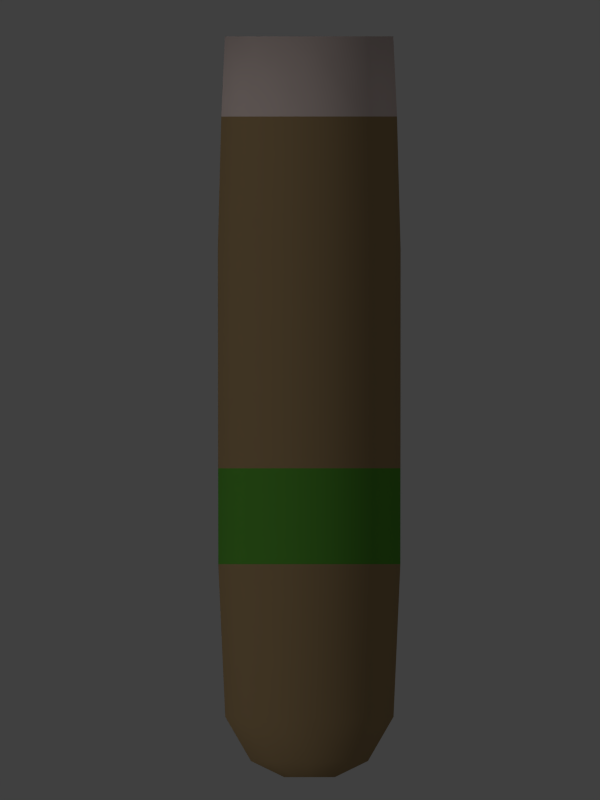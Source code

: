 # Source: 033-cigars.blend  (saved by Blender 2.79.0; exported with 4.5.12 LTS)
import bpy
from mathutils import Matrix  # noqa: F401  (used for matrix-valued properties, if any)

bpy.ops.wm.read_factory_settings(use_empty=True)
scene = bpy.context.scene
scene.name = 'Scene'

# ---- collections
col_collection_1 = bpy.data.collections.new('Collection 1'); scene.collection.children.link(col_collection_1)

# ---- materials (node trees are filled in below, after node groups)
mat_brown = bpy.data.materials.new('Brown')
mat_brown.alpha_threshold = 0.0
mat_brown.use_transparent_shadow = False
mat_brown.diffuse_color = (0.3095, 0.2122, 0.1046, 1.0)
mat_brown.roughness = 0.5
mat_white = bpy.data.materials.new('White')
mat_white.alpha_threshold = 0.0
mat_white.use_transparent_shadow = False
mat_white.diffuse_color = (0.6267, 0.5145, 0.4828, 1.0)
mat_white.roughness = 0.5
mat_green = bpy.data.materials.new('Green')
mat_green.alpha_threshold = 0.0
mat_green.use_transparent_shadow = False
mat_green.diffuse_color = (0.0865, 0.2918, 0.0331, 1.0)
mat_green.roughness = 0.5

# ---- material node trees

# ---- world
world_world = bpy.data.worlds.new('World'); scene.world = world_world
world_world.color = (0.05088, 0.05088, 0.05088)
world_world.use_sun_shadow = False
world_world.sun_shadow_jitter_overblur = 0.0
world_world.cycles.sampling_method = 'NONE'
world_world.cycles.sample_map_resolution = 256

# ---- cameras
cam_camera = bpy.data.cameras.new('Camera')
cam_camera.type = 'ORTHO'
cam_camera.clip_end = 100.0
cam_camera.lens = 35.0
cam_camera.sensor_width = 32.0
cam_camera.sensor_height = 18.0
cam_camera.ortho_scale = 5.5
cam_camera.dof.focus_distance = 0.0
cam_camera.dof.aperture_fstop = 128.0

# ---- lights
light_sun = bpy.data.lights.new('Sun', 'SUN')
light_sun.transmission_factor = 0.0
light_sun.angle = 0.1993
light_sun.energy = 0.3
light_sun.shadow_buffer_clip_start = 0.5
light_sun.shadow_soft_size = 0.1
light_sun.shadow_cascade_max_distance = 1000.0
light_sun.cycles.use_multiple_importance_sampling = False
light_lamp_004 = bpy.data.lights.new('Lamp.004', 'POINT')
light_lamp_004.transmission_factor = 0.0
light_lamp_004.cutoff_distance = 30.0
light_lamp_004.energy = 100.0
light_lamp_004.shadow_buffer_clip_start = 1.001
light_lamp_004.shadow_soft_size = 0.1
light_lamp_004.shadow_maximum_resolution = 0.006
light_lamp_004.use_absolute_resolution = True
light_lamp_004.cycles.use_multiple_importance_sampling = False
light_lamp_003 = bpy.data.lights.new('Lamp.003', 'POINT')
light_lamp_003.transmission_factor = 0.0
light_lamp_003.cutoff_distance = 30.0
light_lamp_003.energy = 100.0
light_lamp_003.shadow_buffer_clip_start = 1.001
light_lamp_003.shadow_soft_size = 0.1
light_lamp_003.shadow_maximum_resolution = 0.006
light_lamp_003.use_absolute_resolution = True
light_lamp_003.cycles.use_multiple_importance_sampling = False
light_lamp_002 = bpy.data.lights.new('Lamp.002', 'POINT')
light_lamp_002.transmission_factor = 0.0
light_lamp_002.cutoff_distance = 30.0
light_lamp_002.energy = 100.0
light_lamp_002.shadow_buffer_clip_start = 1.001
light_lamp_002.shadow_soft_size = 0.1
light_lamp_002.shadow_maximum_resolution = 0.006
light_lamp_002.use_absolute_resolution = True
light_lamp_002.cycles.use_multiple_importance_sampling = False
light_lamp_001 = bpy.data.lights.new('Lamp.001', 'POINT')
light_lamp_001.transmission_factor = 0.0
light_lamp_001.cutoff_distance = 30.0
light_lamp_001.energy = 100.0
light_lamp_001.shadow_buffer_clip_start = 1.001
light_lamp_001.shadow_soft_size = 0.1
light_lamp_001.shadow_maximum_resolution = 0.006
light_lamp_001.use_absolute_resolution = True
light_lamp_001.cycles.use_multiple_importance_sampling = False

# ---- meshes
me_cylinder = bpy.data.meshes.new('Cylinder')
me_cylinder.from_pydata([(0.0, 0.5, 2.5), (0.3214, 0.383, 2.5), (0.4924, 0.08682, 2.5), (0.433, -0.25, 2.5), (0.171, -0.4698, 2.5), (-0.171, -0.4698, 2.5), (-0.433, -0.25, 2.5), (-0.4924, 0.08682, 2.5), (-0.3214, 0.383, 2.5), (0.0, 0.5, -2.178), (0.3214, 0.383, -2.178), (0.4924, 0.08682, -2.178), (0.433, -0.25, -2.178), (0.171, -0.4698, -2.178), (-0.171, -0.4698, -2.178), (-0.433, -0.25, -2.178), (-0.4924, 0.08682, -2.178), (-0.3214, 0.383, -2.178), (-1.637e-08, 0.3476, -2.482), (-3.392e-09, 0.1507, -2.593), (0.2234, 0.2662, -2.482), (0.09687, 0.1154, -2.593), (0.3423, 0.06035, -2.482), (0.1484, 0.02617, -2.593), (0.301, -0.1738, -2.482), (0.1305, -0.07535, -2.593), (0.1189, -0.3266, -2.482), (0.05154, -0.1416, -2.593), (-0.1189, -0.3266, -2.482), (-0.05154, -0.1416, -2.593), (-0.301, -0.1738, -2.482), (-0.1305, -0.07535, -2.593), (-0.3423, 0.06035, -2.482), (-0.1484, 0.02617, -2.593), (-0.2234, 0.2662, -2.482), (-0.09687, 0.1154, -2.593), (2.861e-09, 0.5432, 1.035), (0.3492, 0.4161, 1.035), (-0.3492, 0.4161, 1.035), (0.5349, 0.09433, 1.035), (0.4704, -0.2716, 1.035), (0.1858, -0.5104, 1.035), (-0.1858, -0.5104, 1.035), (-0.4704, -0.2716, 1.035), (-0.5349, 0.09433, 1.035), (0.3478, 0.4144, -1.129), (0.5328, 0.09395, -1.129), (0.4685, -0.2705, -1.129), (0.185, -0.5084, -1.129), (-0.185, -0.5084, -1.129), (-0.4685, -0.2705, -1.129), (-0.5328, 0.09395, -1.129), (2.445e-09, 0.541, -1.129), (-0.3478, 0.4144, -1.129), (2.596e-09, 0.5418, -0.4696), (-0.3483, 0.4151, -0.4696), (0.3483, 0.4151, -0.4696), (0.5336, 0.09409, -0.4696), (0.4692, -0.2709, -0.4696), (0.1853, -0.5091, -0.4696), (-0.1853, -0.5091, -0.4696), (-0.4692, -0.2709, -0.4696), (-0.5336, 0.09409, -0.4696), (1.466e-09, 0.5221, 1.949), (-0.3356, 0.4, 1.949), (0.3356, 0.4, 1.949), (0.5142, 0.09067, 1.949), (0.4522, -0.2611, 1.949), (0.1786, -0.4907, 1.949), (-0.1786, -0.4907, 1.949), (-0.4522, -0.2611, 1.949), (-0.5142, 0.09067, 1.949)], [], [(64, 8, 0, 63), (66, 2, 3, 67), (67, 3, 4, 68), (68, 4, 5, 69), (69, 5, 6, 70), (70, 6, 7, 71), (71, 7, 8, 64), (1, 0, 8, 7, 6, 5, 4, 3, 2), (65, 1, 2, 66), (63, 0, 1, 65), (19, 21, 23, 25, 27, 29, 31, 33, 35), (11, 12, 24, 22), (12, 13, 26, 24), (13, 14, 28, 26), (14, 15, 30, 28), (15, 16, 32, 30), (16, 17, 34, 32), (10, 11, 22, 20), (17, 9, 18, 34), (21, 19, 18, 20), (23, 21, 20, 22), (25, 23, 22, 24), (27, 25, 24, 26), (29, 27, 26, 28), (31, 29, 28, 30), (33, 31, 30, 32), (35, 33, 32, 34), (19, 35, 34, 18), (9, 10, 20, 18), (54, 36, 37, 56), (56, 37, 39, 57), (62, 44, 38, 55), (61, 43, 44, 62), (60, 42, 43, 61), (59, 41, 42, 60), (58, 40, 41, 59), (57, 39, 40, 58), (55, 38, 36, 54), (17, 53, 52, 9), (11, 46, 47, 12), (12, 47, 48, 13), (13, 48, 49, 14), (14, 49, 50, 15), (15, 50, 51, 16), (16, 51, 53, 17), (10, 45, 46, 11), (9, 52, 45, 10), (53, 55, 54, 52), (46, 57, 58, 47), (47, 58, 59, 48), (48, 59, 60, 49), (49, 60, 61, 50), (50, 61, 62, 51), (51, 62, 55, 53), (45, 56, 57, 46), (52, 54, 56, 45), (36, 63, 65, 37), (37, 65, 66, 39), (44, 71, 64, 38), (43, 70, 71, 44), (42, 69, 70, 43), (41, 68, 69, 42), (40, 67, 68, 41), (39, 66, 67, 40), (38, 64, 63, 36)])
me_cylinder.polygons.foreach_set('use_smooth', [True] * 65)
me_cylinder.polygons.foreach_set('material_index', [1, 1, 1, 1, 1, 1, 1, 1, 1, 1, 0, 0, 0, 0, 0, 0, 0, 0, 0, 0, 0, 0, 0, 0, 0, 0, 0, 0, 0, 0, 0, 0, 0, 0, 0, 0, 0, 0, 0, 0, 0, 0, 0, 0, 0, 0, 0, 2, 2, 2, 2, 2, 2, 2, 2, 2, 0, 0, 0, 0, 0, 0, 0, 0, 0])
me_cylinder.materials.append(mat_brown)
me_cylinder.materials.append(mat_white)
me_cylinder.materials.append(mat_green)
me_cylinder.use_remesh_preserve_volume = False
me_cylinder.use_remesh_preserve_attributes = False
me_cylinder.use_mirror_vertex_groups = False
me_cylinder.update()

# ---- objects
ob_sun = bpy.data.objects.new('Sun', light_sun)
ob_lamp_000 = bpy.data.objects.new('Lamp.000', light_lamp_004)
ob_lamp_003 = bpy.data.objects.new('Lamp.003', light_lamp_003)
ob_lamp_002 = bpy.data.objects.new('Lamp.002', light_lamp_002)
ob_lamp_001 = bpy.data.objects.new('Lamp.001', light_lamp_001)
ob_cylinder = bpy.data.objects.new('Cylinder', me_cylinder)
ob_camera = bpy.data.objects.new('Camera', cam_camera)

# ---- transforms, parenting, visibility, modifiers, constraints
ob_sun.location = (-10.11, -16.35, 11.99)
ob_sun.rotation_euler = (0.0, -0.8275, 0.0)
ob_sun.lineart.crease_threshold = 0.0
ob_lamp_000.location = (9.981, -9.952, 5.721)
ob_lamp_000.rotation_euler = (0.6503, 0.05522, 1.866)
ob_lamp_000.lock_rotations_4d = False
ob_lamp_000.empty_display_type = 'ARROWS'
ob_lamp_000.color = (0.0, 0.0, 0.0, 0.0)
ob_lamp_000.lineart.crease_threshold = 0.0
ob_lamp_003.location = (-10.05, 9.91, 5.721)
ob_lamp_003.rotation_euler = (0.6503, 0.05522, 1.866)
ob_lamp_003.lock_rotations_4d = False
ob_lamp_003.empty_display_type = 'ARROWS'
ob_lamp_003.color = (0.0, 0.0, 0.0, 0.0)
ob_lamp_003.lineart.crease_threshold = 0.0
ob_lamp_002.location = (-10.01, -9.909, 5.721)
ob_lamp_002.rotation_euler = (0.6503, 0.05522, 1.866)
ob_lamp_002.lock_rotations_4d = False
ob_lamp_002.empty_display_type = 'ARROWS'
ob_lamp_002.color = (0.0, 0.0, 0.0, 0.0)
ob_lamp_002.lineart.crease_threshold = 0.0
ob_lamp_001.location = (10.05, 9.969, 5.721)
ob_lamp_001.rotation_euler = (0.6503, 0.05522, 1.866)
ob_lamp_001.lock_rotations_4d = False
ob_lamp_001.empty_display_type = 'ARROWS'
ob_lamp_001.color = (0.0, 0.0, 0.0, 0.0)
ob_lamp_001.lineart.crease_threshold = 0.0
ob_cylinder.location = (0.0, 0.0, 0.0)
ob_cylinder.rotation_euler = (1.571, -0.0, 3.142)
ob_cylinder.scale = (1.175, 1.175, 1.0)
ob_cylinder.lineart.crease_threshold = 0.0
ob_camera.location = (0.0, 0.0, 6.0)
ob_camera.rotation_euler = (0.0, 0.01082, 0.0)
ob_camera.lock_rotations_4d = False
ob_camera.empty_display_type = 'ARROWS'
ob_camera.color = (0.0, 0.0, 0.0, 0.0)
ob_camera.display_type = 'WIRE'
ob_camera.lineart.crease_threshold = 0.0

# ---- collection membership
col_collection_1.objects.link(ob_sun)
col_collection_1.objects.link(ob_lamp_000)
col_collection_1.objects.link(ob_lamp_003)
col_collection_1.objects.link(ob_lamp_002)
col_collection_1.objects.link(ob_lamp_001)
col_collection_1.objects.link(ob_cylinder)
col_collection_1.objects.link(ob_camera)

# ---- scene / render settings (as saved in the file)
scene.camera = ob_camera
scene.frame_start = 1; scene.frame_end = 250; scene.frame_set(1)
scene.render.engine = 'BLENDER_EEVEE_NEXT'
scene.render.resolution_x = 36
scene.render.resolution_y = 48
scene.render.resolution_percentage = 75
scene.render.dither_intensity = 0.0
scene.render.film_transparent = True
scene.cycles.use_denoising = False
scene.cycles.samples = 10
scene.cycles.sampling_pattern = 'TABULATED_SOBOL'
scene.cycles.light_sampling_threshold = 0.0
scene.cycles.use_adaptive_sampling = False
scene.cycles.use_light_tree = False
scene.cycles.blur_glossy = 0.0
scene.cycles.pixel_filter_type = 'GAUSSIAN'
scene.cycles.sample_clamp_indirect = 0.0
scene.view_settings.view_transform = 'Standard'
bpy.context.view_layer.update()
